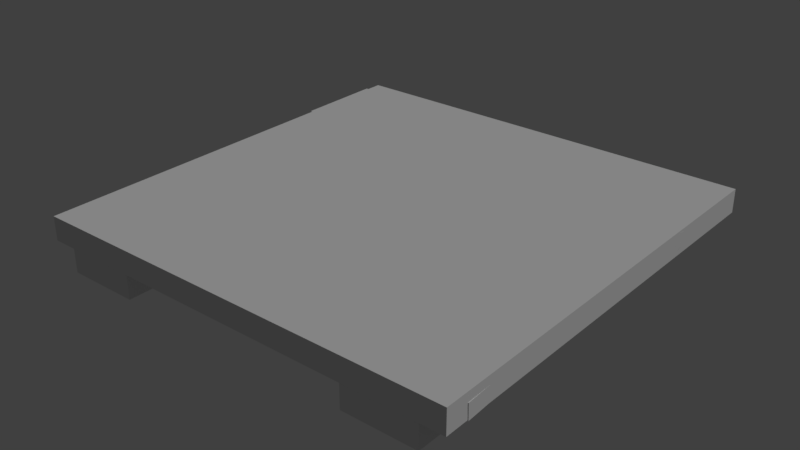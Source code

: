 # Source: bridge_2.blend  (saved by Blender 2.79.0; exported with 4.5.12 LTS)
import bpy
from mathutils import Matrix  # noqa: F401  (used for matrix-valued properties, if any)

bpy.ops.wm.read_factory_settings(use_empty=True)
scene = bpy.context.scene
scene.name = 'Scene'

# ---- collections
col_collection_1 = bpy.data.collections.new('Collection 1'); scene.collection.children.link(col_collection_1)

# ---- materials (node trees are filled in below, after node groups)
mat_house = bpy.data.materials.new('house')
mat_house.alpha_threshold = 0.0
mat_house.use_transparent_shadow = False
mat_house.roughness = 0.5
mat_house.specular_intensity = 0.0
mat_house.line_color = (0.0, 0.0, 0.0, 1.0)

# ---- material node trees

# ---- world
world_world = bpy.data.worlds.new('World'); scene.world = world_world
world_world.color = (0.05088, 0.05088, 0.05088)
world_world.use_sun_shadow = False
world_world.sun_shadow_jitter_overblur = 0.0
world_world.cycles.sampling_method = 'MANUAL'

# ---- lights
light_hemi = bpy.data.lights.new('Hemi', 'SUN')
light_hemi.transmission_factor = 0.0
light_hemi.angle = 0.1993
light_hemi.energy = 1.0
light_hemi.shadow_buffer_clip_start = 0.5
light_hemi.shadow_soft_size = 0.1
light_hemi.shadow_cascade_max_distance = 1000.0

# ---- meshes
me_bridge2collider = bpy.data.meshes.new('Bridge2Collider')
me_bridge2collider.from_pydata([(-0.501, -0.501, 0.0544), (-0.501, -0.501, 0.1097), (-0.501, 0.501, 0.0544), (-0.501, 0.501, 0.1097), (0.501, -0.501, 0.0544), (0.501, -0.501, 0.1097), (0.501, 0.501, 0.0544), (0.501, 0.501, 0.1097)], [], [(0, 1, 3, 2), (2, 3, 7, 6), (6, 7, 5, 4), (4, 5, 1, 0), (2, 6, 4, 0), (7, 3, 1, 5)])
me_bridge2collider.use_remesh_preserve_volume = False
me_bridge2collider.use_remesh_preserve_attributes = False
me_bridge2collider.use_mirror_vertex_groups = False
me_bridge2collider.update()
me_bridge2mesh = bpy.data.meshes.new('Bridge2Mesh')
me_bridge2mesh.from_pydata([(0.502, -0.4454, 0.05245), (-0.4983, -0.4787, 0.0581), (0.4976, -0.2193, 0.05999), (-0.5017, -0.2667, 0.06381), (0.4977, -0.2204, 0.09553), (-0.5015, -0.2678, 0.09935), (0.5022, -0.4465, 0.08799), (-0.4981, -0.4798, 0.09364), (0.4466, 0.5, 0.07147), (0.4466, -0.5, 0.07147), (0.278, 0.5, 0.07147), (0.278, -0.5, 0.07147), (-0.4466, -0.5, 0.07147), (-0.278, -0.5, 0.07147), (-0.278, 0.5, 0.07147), (-0.4466, 0.5, 0.07147), (-0.5041, 0.02199, 0.06737), (0.4988, 0.01466, 0.06737), (-0.4959, -0.2427, 0.06737), (0.4807, -0.1959, 0.06737), (-0.4959, -0.2427, 0.1029), (0.4807, -0.1959, 0.1029), (-0.5041, 0.02199, 0.1029), (0.4988, 0.01466, 0.1029), (-0.501, 0.0739, 0.1048), (0.4986, 0.035, 0.1084), (-0.499, 0.2453, 0.1015), (0.5012, 0.2612, 0.104), (-0.4989, 0.2446, 0.06597), (0.5013, 0.2605, 0.06848), (-0.5009, 0.07322, 0.06926), (0.4987, 0.03432, 0.07283), (-0.278, 0.5, -0.001343), (-0.278, -0.5, -0.001343), (-0.4466, 0.5, -0.001343), (-0.4466, -0.5, -0.001343), (0.278, -0.5, -0.001343), (0.278, 0.5, -0.001343), (0.4466, -0.5, -0.001343), (0.4466, 0.5, -0.001343), (-0.519, 0.4761, 0.06737), (0.5, 0.4946, 0.06737), (-0.519, 0.2639, 0.06737), (0.5, 0.273, 0.06737), (-0.519, 0.2639, 0.1029), (0.5, 0.273, 0.1029), (-0.519, 0.4761, 0.1029), (0.5, 0.4946, 0.1029)], [], [(21, 20, 18, 19), (23, 21, 19, 17), (19, 18, 16, 17), (21, 23, 22, 20), (22, 23, 17, 16), (20, 22, 16, 18), (6, 7, 1, 0), (4, 6, 0, 2), (5, 4, 2, 3), (7, 5, 3, 1), (3, 2, 0, 1), (5, 7, 6, 4), (34, 35, 12, 15), (38, 39, 8, 9), (39, 37, 10, 8), (32, 34, 15, 14), (33, 32, 14, 13), (37, 36, 11, 10), (36, 38, 9, 11), (35, 33, 13, 12), (11, 9, 8, 10), (12, 13, 14, 15), (27, 25, 31, 29), (25, 24, 30, 31), (26, 24, 25, 27), (28, 29, 31, 30), (24, 26, 28, 30), (26, 27, 29, 28), (45, 44, 42, 43), (47, 45, 43, 41), (43, 42, 40, 41), (45, 47, 46, 44), (46, 47, 41, 40), (44, 46, 40, 42), (34, 32, 33, 35), (37, 39, 38, 36)])
_uv = me_bridge2mesh.uv_layers.new(name='UVMap')
_uv.uv.foreach_set('vector', [0.7039, 0.2544, 0.7039, 0.2814, 0.6114, 0.2814, 0.6114, 0.2544, 0.7039, 0.2544, 0.7039, 0.2814, 0.6114, 0.2814, 0.6114, 0.2544, 0.7396, 0.1687, 0.7396, 0.2187, 0.5679, 0.2187, 0.5679, 0.1687, 0.5708, 0.2187, 0.5718, 0.1696, 0.7357, 0.1696, 0.734, 0.2158, 0.7039, 0.2544, 0.7039, 0.2814, 0.6114, 0.2814, 0.6114, 0.2544, 0.7039, 0.2544, 0.7039, 0.2814, 0.6114, 0.2814, 0.6114, 0.2544, 0.7039, 0.2544, 0.7039, 0.2814, 0.6114, 0.2814, 0.6114, 0.2544, 0.7039, 0.2544, 0.7039, 0.2814, 0.6114, 0.2814, 0.6114, 0.2544, 0.7039, 0.2544, 0.7039, 0.2814, 0.6114, 0.2814, 0.6114, 0.2544, 0.7039, 0.2544, 0.7039, 0.2814, 0.6114, 0.2814, 0.6114, 0.2544, 0.7396, 0.1687, 0.7396, 0.2187, 0.5679, 0.2187, 0.5679, 0.1687, 0.7323, 0.01607, 0.7396, 0.06225, 0.565, 0.06225, 0.5679, 0.01363, 0.641, 0.2937, 0.6638, 0.2937, 0.6638, 0.3054, 0.641, 0.3054, 0.641, 0.2937, 0.6638, 0.2937, 0.6638, 0.3054, 0.641, 0.3054, 0.641, 0.2937, 0.6638, 0.2937, 0.6638, 0.3054, 0.641, 0.3054, 0.641, 0.2937, 0.6638, 0.2937, 0.6638, 0.3054, 0.641, 0.3054, 0.641, 0.2937, 0.6638, 0.2937, 0.6638, 0.3054, 0.641, 0.3054, 0.641, 0.2937, 0.6638, 0.2937, 0.6638, 0.3054, 0.641, 0.3054, 0.641, 0.2937, 0.6638, 0.2937, 0.6638, 0.3054, 0.641, 0.3054, 0.641, 0.2937, 0.6638, 0.2937, 0.6638, 0.3054, 0.641, 0.3054, 0.6345, 0.2588, 0.6873, 0.2588, 0.6873, 0.2861, 0.6345, 0.2861, 0.6345, 0.2588, 0.6873, 0.2588, 0.6873, 0.2861, 0.6345, 0.2861, 0.7039, 0.2544, 0.7039, 0.2814, 0.6114, 0.2814, 0.6114, 0.2544, 0.7039, 0.2544, 0.7039, 0.2814, 0.6114, 0.2814, 0.6114, 0.2544, 0.7376, 0.1706, 0.7327, 0.2168, 0.5767, 0.2168, 0.5728, 0.1706, 0.7396, 0.1687, 0.7396, 0.2187, 0.5679, 0.2187, 0.5679, 0.1687, 0.7039, 0.2544, 0.7039, 0.2814, 0.6114, 0.2814, 0.6114, 0.2544, 0.7039, 0.2544, 0.7039, 0.2814, 0.6114, 0.2814, 0.6114, 0.2544, 0.7039, 0.2544, 0.7039, 0.2814, 0.6114, 0.2814, 0.6114, 0.2544, 0.7039, 0.2544, 0.7039, 0.2814, 0.6114, 0.2814, 0.6114, 0.2544, 0.7396, 0.1687, 0.7396, 0.2187, 0.5679, 0.2187, 0.5679, 0.1687, 0.7367, 0.1696, 0.7347, 0.2207, 0.5679, 0.2187, 0.5679, 0.1687, 0.7039, 0.2544, 0.7039, 0.2814, 0.6114, 0.2814, 0.6114, 0.2544, 0.7039, 0.2544, 0.7039, 0.2814, 0.6114, 0.2814, 0.6114, 0.2544, 0.641, 0.2937, 0.6638, 0.2937, 0.6638, 0.2937, 0.6638, 0.2937, 0.6638, 0.2937, 0.641, 0.2937, 0.641, 0.2937, 0.641, 0.2937])
me_bridge2mesh.materials.append(mat_house)
me_bridge2mesh.use_remesh_preserve_volume = False
me_bridge2mesh.use_remesh_preserve_attributes = False
me_bridge2mesh.use_mirror_vertex_groups = False
me_bridge2mesh.update()

# ---- objects
ob_bridge2collider__colonly = bpy.data.objects.new('Bridge2Collider -colonly', me_bridge2collider)
ob_bridge2mesh = bpy.data.objects.new('Bridge2Mesh', me_bridge2mesh)
ob_hemi = bpy.data.objects.new('Hemi', light_hemi)

# ---- transforms, parenting, visibility, modifiers, constraints
ob_bridge2collider__colonly.location = (0.0, 0.0, 0.0)
ob_bridge2collider__colonly.display_type = 'WIRE'
ob_bridge2collider__colonly.show_wire = True
ob_bridge2collider__colonly.show_all_edges = True
ob_bridge2collider__colonly.show_in_front = True
ob_bridge2collider__colonly.lineart.crease_threshold = 0.0
ob_bridge2mesh.parent = ob_bridge2collider__colonly
ob_bridge2mesh.location = (0.0, 0.0, 0.0)
ob_bridge2mesh.lineart.crease_threshold = 0.0
ob_hemi.location = (0.0, 0.0, 0.0)
ob_hemi.rotation_euler = (-0.588, 0.4478, -0.281)
ob_hemi.hide_viewport = True
ob_hemi.lineart.crease_threshold = 0.0

# ---- collection membership
col_collection_1.objects.link(ob_bridge2collider__colonly)
col_collection_1.objects.link(ob_bridge2mesh)
col_collection_1.objects.link(ob_hemi)

# ---- scene / render settings (as saved in the file)
scene.frame_start = 1; scene.frame_end = 250; scene.frame_set(1)
scene.render.engine = 'BLENDER_EEVEE_NEXT'
scene.render.resolution_percentage = 50
scene.render.dither_intensity = 0.0
scene.cycles.use_denoising = False
scene.cycles.samples = 128
scene.cycles.sampling_pattern = 'TABULATED_SOBOL'
scene.cycles.use_adaptive_sampling = False
scene.cycles.use_light_tree = False
scene.cycles.blur_glossy = 0.0
scene.cycles.sample_clamp_indirect = 0.0
scene.view_settings.view_transform = 'Standard'
bpy.context.view_layer.update()

# ---- added for rendering (the .blend has no active camera): camera
cam_auto = bpy.data.cameras.new('AutoCamera')
cam_auto.lens = 50.0
cam_auto.sensor_width = 36.0
cam_auto.clip_end = 1000.0
ob_auto_camera = bpy.data.objects.new('AutoCamera', cam_auto)
scene.collection.objects.link(ob_auto_camera)
ob_auto_camera.location = (1.31934, -1.59327, 1.11637)
ob_auto_camera.rotation_euler = (1.09748, -7.21219e-08, 0.694738)
scene.camera = ob_auto_camera
bpy.context.view_layer.update()
